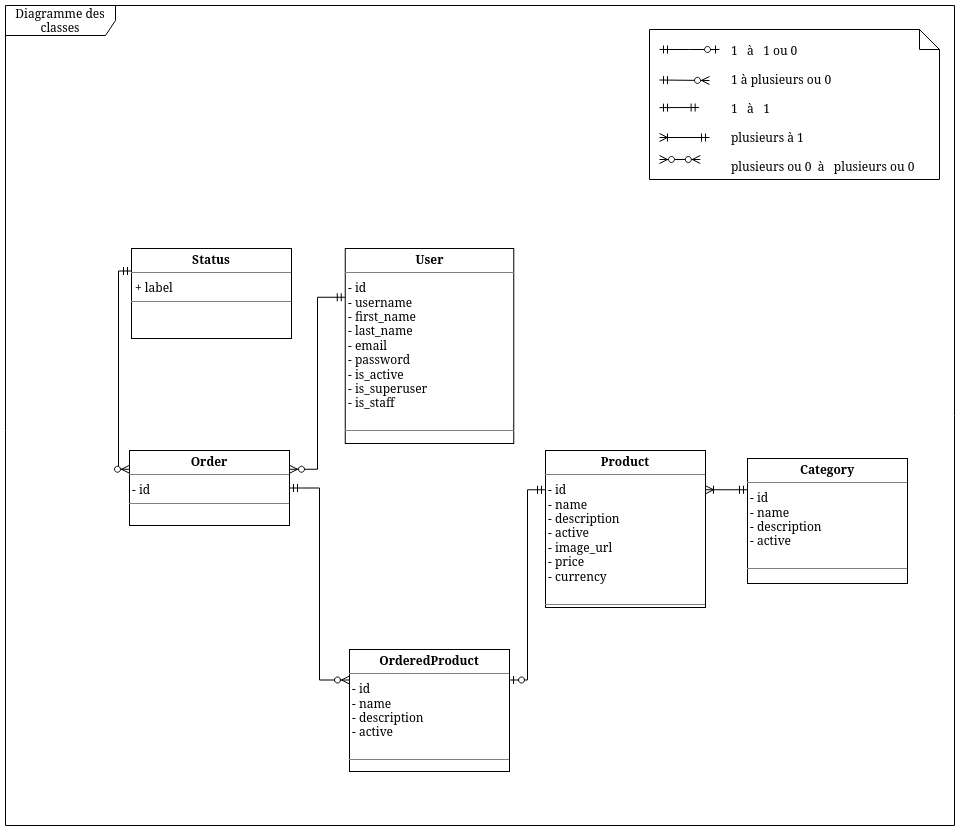

The diagram above was exported from draw.io. Its source (the exported page's mxGraphModel, read from the mxfile embedded in the PNG):
<mxGraphModel dx="2261" dy="1961" grid="0" gridSize="10" guides="1" tooltips="1" connect="1" arrows="1" fold="1" page="1" pageScale="1" pageWidth="827" pageHeight="1169" math="0" shadow="0">
  <root>
    <mxCell id="0" />
    <mxCell id="1" parent="0" />
    <mxCell id="0sYw1hxvZo-_BkhBbvqI-11" value="Diagramme des classes" style="shape=umlFrame;whiteSpace=wrap;html=1;width=110;height=30;fillColor=none;" parent="1" vertex="1">
      <mxGeometry x="-134" y="-84" width="949" height="820" as="geometry" />
    </mxCell>
    <mxCell id="0sYw1hxvZo-_BkhBbvqI-1" value="&lt;p style=&quot;margin:0px;margin-top:4px;text-align:center;&quot;&gt;&lt;b&gt;User&lt;/b&gt;&lt;/p&gt;&lt;hr size=&quot;1&quot;&gt;&lt;div&gt;&amp;nbsp;- id&lt;br&gt;&lt;/div&gt;&lt;div&gt;&amp;nbsp;- username&lt;/div&gt;&lt;div&gt;&amp;nbsp;- first_name&lt;br&gt;&lt;/div&gt;&lt;div&gt;&amp;nbsp;- last_name&lt;/div&gt;&lt;div&gt;&amp;nbsp;- email&lt;br&gt;&lt;/div&gt;&lt;div&gt;&amp;nbsp;- password&lt;/div&gt;&lt;div&gt;&amp;nbsp;- is_active&lt;/div&gt;&lt;div&gt;&amp;nbsp;- is_superuser&lt;/div&gt;&lt;div&gt;&amp;nbsp;- is_staff&lt;br&gt;&lt;/div&gt;&lt;p style=&quot;margin:0px;margin-left:4px;&quot;&gt;&lt;br&gt;&lt;/p&gt;&lt;hr size=&quot;1&quot;&gt;" style="verticalAlign=top;align=left;overflow=fill;fontSize=12;fontFamily=Helvetica;html=1;" parent="1" vertex="1">
      <mxGeometry x="205.75" y="159" width="168.5" height="195" as="geometry" />
    </mxCell>
    <mxCell id="0sYw1hxvZo-_BkhBbvqI-2" value="&lt;p style=&quot;margin:0px;margin-top:4px;text-align:center;&quot;&gt;&lt;b&gt;Status&lt;/b&gt;&lt;/p&gt;&lt;hr size=&quot;1&quot;&gt;&lt;p style=&quot;margin:0px;margin-left:4px;&quot;&gt;+ label&lt;br&gt;&lt;/p&gt;&lt;hr size=&quot;1&quot;&gt;&lt;p style=&quot;margin:0px;margin-left:4px;&quot;&gt;&lt;br&gt;&lt;/p&gt;" style="verticalAlign=top;align=left;overflow=fill;fontSize=12;fontFamily=Helvetica;html=1;" parent="1" vertex="1">
      <mxGeometry x="-8" y="159" width="160" height="90" as="geometry" />
    </mxCell>
    <mxCell id="6WKphDUyLu49XND6w_Aa-1" value="" style="shape=note;size=20;whiteSpace=wrap;html=1;fillColor=none;" parent="1" vertex="1">
      <mxGeometry x="510" y="-60" width="290" height="150" as="geometry" />
    </mxCell>
    <mxCell id="6WKphDUyLu49XND6w_Aa-2" value="" style="edgeStyle=entityRelationEdgeStyle;fontSize=12;html=1;endArrow=ERzeroToOne;startArrow=ERmandOne;rounded=0;exitX=1;exitY=0.25;exitDx=0;exitDy=0;entryX=0;entryY=0.25;entryDx=0;entryDy=0;" parent="1" edge="1">
      <mxGeometry width="100" height="100" relative="1" as="geometry">
        <mxPoint x="520" y="-40" as="sourcePoint" />
        <mxPoint x="580" y="-40" as="targetPoint" />
      </mxGeometry>
    </mxCell>
    <mxCell id="6WKphDUyLu49XND6w_Aa-3" value="" style="fontSize=12;html=1;endArrow=ERzeroToMany;startArrow=ERmandOne;rounded=0;exitX=0.75;exitY=1;exitDx=0;exitDy=0;" parent="1" edge="1">
      <mxGeometry width="100" height="100" relative="1" as="geometry">
        <mxPoint x="520" y="-9.5" as="sourcePoint" />
        <mxPoint x="570" y="-9" as="targetPoint" />
      </mxGeometry>
    </mxCell>
    <mxCell id="6WKphDUyLu49XND6w_Aa-4" value="" style="fontSize=12;html=1;endArrow=ERmandOne;startArrow=ERmandOne;rounded=0;entryX=0.86;entryY=0.44;entryDx=0;entryDy=0;entryPerimeter=0;" parent="1" edge="1">
      <mxGeometry width="100" height="100" relative="1" as="geometry">
        <mxPoint x="520" y="18.139999999999986" as="sourcePoint" />
        <mxPoint x="559.6399999999999" y="18.000000000000114" as="targetPoint" />
      </mxGeometry>
    </mxCell>
    <mxCell id="6WKphDUyLu49XND6w_Aa-5" value="" style="fontSize=12;html=1;endArrow=ERzeroToMany;endFill=1;startArrow=ERzeroToMany;rounded=0;elbow=vertical;exitX=0.86;exitY=0.565;exitDx=0;exitDy=0;exitPerimeter=0;entryX=0.898;entryY=0.565;entryDx=0;entryDy=0;entryPerimeter=0;" parent="1" edge="1">
      <mxGeometry width="100" height="100" relative="1" as="geometry">
        <mxPoint x="519.9999999999999" y="69.99624999999989" as="sourcePoint" />
        <mxPoint x="560.8120000000002" y="69.99624999999989" as="targetPoint" />
      </mxGeometry>
    </mxCell>
    <mxCell id="6WKphDUyLu49XND6w_Aa-6" value="" style="fontSize=12;html=1;endArrow=ERoneToMany;startArrow=ERmandOne;rounded=0;entryX=1;entryY=0.25;entryDx=0;entryDy=0;" parent="1" edge="1">
      <mxGeometry width="100" height="100" relative="1" as="geometry">
        <mxPoint x="570" y="48" as="sourcePoint" />
        <mxPoint x="520" y="48" as="targetPoint" />
      </mxGeometry>
    </mxCell>
    <mxCell id="6WKphDUyLu49XND6w_Aa-7" value="&lt;p style=&quot;line-height: 120%;&quot;&gt;&lt;/p&gt;&lt;div&gt;1&amp;nbsp;&amp;nbsp; à&amp;nbsp;&amp;nbsp; 1 ou 0&lt;/div&gt;&lt;div&gt;&lt;br&gt;&lt;/div&gt;&lt;div&gt;1 à plusieurs ou 0&lt;/div&gt;&lt;div&gt;&lt;br&gt;&lt;/div&gt;&lt;div&gt;1&amp;nbsp;&amp;nbsp; à&amp;nbsp;&amp;nbsp; 1&lt;/div&gt;&lt;div&gt;&lt;br&gt;&lt;/div&gt;&lt;div&gt;plusieurs à 1&lt;/div&gt;&lt;div&gt;&lt;br&gt;&lt;/div&gt;&lt;div&gt;plusieurs ou 0&amp;nbsp; à&amp;nbsp;&amp;nbsp; plusieurs ou 0&lt;br&gt;&lt;/div&gt;&lt;p&gt;&lt;/p&gt;" style="text;strokeColor=none;align=left;fillColor=none;html=1;verticalAlign=middle;whiteSpace=wrap;rounded=0;" parent="1" vertex="1">
      <mxGeometry x="590" y="-46" width="190" height="130" as="geometry" />
    </mxCell>
    <mxCell id="Lh5ZZufUAGQ5W3lYTuaH-1" value="&lt;p style=&quot;margin:0px;margin-top:4px;text-align:center;&quot;&gt;&lt;b&gt;Category&lt;/b&gt;&lt;/p&gt;&lt;hr size=&quot;1&quot;&gt;&lt;div&gt;&amp;nbsp;- id&lt;br&gt;&lt;/div&gt;&lt;div&gt;&amp;nbsp;- name&lt;/div&gt;&lt;div&gt;&amp;nbsp;- description&lt;/div&gt;&lt;div&gt;&amp;nbsp;- active&lt;br&gt;&lt;/div&gt;&lt;p style=&quot;margin:0px;margin-left:4px;&quot;&gt;&lt;br&gt;&lt;/p&gt;&lt;hr size=&quot;1&quot;&gt;" style="verticalAlign=top;align=left;overflow=fill;fontSize=12;fontFamily=Helvetica;html=1;" vertex="1" parent="1">
      <mxGeometry x="608" y="369" width="160" height="125" as="geometry" />
    </mxCell>
    <mxCell id="Lh5ZZufUAGQ5W3lYTuaH-2" value="&lt;p style=&quot;margin:0px;margin-top:4px;text-align:center;&quot;&gt;&lt;b&gt;Product&lt;/b&gt;&lt;br&gt;&lt;/p&gt;&lt;hr size=&quot;1&quot;&gt;&lt;div&gt;&amp;nbsp;- id&lt;br&gt;&lt;/div&gt;&lt;div&gt;&amp;nbsp;- name&lt;/div&gt;&lt;div&gt;&amp;nbsp;- description&lt;/div&gt;&lt;div&gt;&amp;nbsp;- active&lt;/div&gt;&lt;div&gt;&amp;nbsp;- image_url&lt;br&gt;&lt;/div&gt;&lt;div&gt;&amp;nbsp;- price&lt;/div&gt;&lt;div&gt;&amp;nbsp;- currency&lt;br&gt;&lt;/div&gt;&lt;p style=&quot;margin:0px;margin-left:4px;&quot;&gt;&lt;br&gt;&lt;/p&gt;&lt;hr size=&quot;1&quot;&gt;" style="verticalAlign=top;align=left;overflow=fill;fontSize=12;fontFamily=Helvetica;html=1;" vertex="1" parent="1">
      <mxGeometry x="406" y="361" width="160" height="157" as="geometry" />
    </mxCell>
    <mxCell id="Lh5ZZufUAGQ5W3lYTuaH-3" value="&lt;p style=&quot;margin:0px;margin-top:4px;text-align:center;&quot;&gt;&lt;b&gt;Order&lt;/b&gt;&lt;br&gt;&lt;/p&gt;&lt;hr size=&quot;1&quot;&gt;&lt;div&gt;&amp;nbsp;- id&lt;br&gt;&lt;/div&gt;&lt;div&gt; &lt;/div&gt;&lt;hr size=&quot;1&quot;&gt;" style="verticalAlign=top;align=left;overflow=fill;fontSize=12;fontFamily=Helvetica;html=1;" vertex="1" parent="1">
      <mxGeometry x="-10" y="361" width="160" height="75" as="geometry" />
    </mxCell>
    <mxCell id="Lh5ZZufUAGQ5W3lYTuaH-4" value="&lt;p style=&quot;margin:0px;margin-top:4px;text-align:center;&quot;&gt;&lt;b&gt;OrderedProduct&lt;/b&gt;&lt;br&gt;&lt;/p&gt;&lt;hr size=&quot;1&quot;&gt;&lt;div&gt;&amp;nbsp;- id&lt;br&gt;&lt;/div&gt;&lt;div&gt;&amp;nbsp;- name&lt;/div&gt;&lt;div&gt;&amp;nbsp;- description&lt;/div&gt;&lt;div&gt;&amp;nbsp;- active&lt;br&gt;&lt;/div&gt;&lt;p style=&quot;margin:0px;margin-left:4px;&quot;&gt;&lt;br&gt;&lt;/p&gt;&lt;hr size=&quot;1&quot;&gt;" style="verticalAlign=top;align=left;overflow=fill;fontSize=12;fontFamily=Helvetica;html=1;" vertex="1" parent="1">
      <mxGeometry x="210" y="560" width="160" height="122" as="geometry" />
    </mxCell>
    <mxCell id="Lh5ZZufUAGQ5W3lYTuaH-6" value="" style="edgeStyle=elbowEdgeStyle;fontSize=12;html=1;endArrow=ERzeroToOne;startArrow=ERmandOne;rounded=0;exitX=0;exitY=0.25;exitDx=0;exitDy=0;entryX=1;entryY=0.25;entryDx=0;entryDy=0;" edge="1" parent="1" source="Lh5ZZufUAGQ5W3lYTuaH-2" target="Lh5ZZufUAGQ5W3lYTuaH-4">
      <mxGeometry width="100" height="100" relative="1" as="geometry">
        <mxPoint x="449" y="605" as="sourcePoint" />
        <mxPoint x="554" y="705" as="targetPoint" />
      </mxGeometry>
    </mxCell>
    <mxCell id="Lh5ZZufUAGQ5W3lYTuaH-7" value="" style="fontSize=12;html=1;endArrow=ERzeroToMany;startArrow=ERmandOne;rounded=0;exitX=1;exitY=0.5;exitDx=0;exitDy=0;entryX=0;entryY=0.25;entryDx=0;entryDy=0;edgeStyle=orthogonalEdgeStyle;" edge="1" parent="1" source="Lh5ZZufUAGQ5W3lYTuaH-3" target="Lh5ZZufUAGQ5W3lYTuaH-4">
      <mxGeometry width="100" height="100" relative="1" as="geometry">
        <mxPoint x="124" y="478" as="sourcePoint" />
        <mxPoint x="174" y="478.5" as="targetPoint" />
      </mxGeometry>
    </mxCell>
    <mxCell id="Lh5ZZufUAGQ5W3lYTuaH-8" value="" style="fontSize=12;html=1;endArrow=ERoneToMany;startArrow=ERmandOne;rounded=0;entryX=1;entryY=0.25;entryDx=0;entryDy=0;exitX=0;exitY=0.25;exitDx=0;exitDy=0;edgeStyle=orthogonalEdgeStyle;" edge="1" parent="1" source="Lh5ZZufUAGQ5W3lYTuaH-1" target="Lh5ZZufUAGQ5W3lYTuaH-2">
      <mxGeometry width="100" height="100" relative="1" as="geometry">
        <mxPoint x="592" y="463" as="sourcePoint" />
        <mxPoint x="542" y="463" as="targetPoint" />
      </mxGeometry>
    </mxCell>
    <mxCell id="Lh5ZZufUAGQ5W3lYTuaH-9" value="" style="fontSize=12;html=1;endArrow=ERzeroToMany;startArrow=ERmandOne;rounded=0;exitX=0;exitY=0.25;exitDx=0;exitDy=0;entryX=0;entryY=0.25;entryDx=0;entryDy=0;edgeStyle=elbowEdgeStyle;" edge="1" parent="1" source="0sYw1hxvZo-_BkhBbvqI-2" target="Lh5ZZufUAGQ5W3lYTuaH-3">
      <mxGeometry width="100" height="100" relative="1" as="geometry">
        <mxPoint x="-121" y="242" as="sourcePoint" />
        <mxPoint x="-71" y="242.5" as="targetPoint" />
        <Array as="points">
          <mxPoint x="-21" y="280" />
        </Array>
      </mxGeometry>
    </mxCell>
    <mxCell id="Lh5ZZufUAGQ5W3lYTuaH-10" value="" style="fontSize=12;html=1;endArrow=ERzeroToMany;startArrow=ERmandOne;rounded=0;exitX=0;exitY=0.25;exitDx=0;exitDy=0;entryX=1;entryY=0.25;entryDx=0;entryDy=0;edgeStyle=elbowEdgeStyle;" edge="1" parent="1" source="0sYw1hxvZo-_BkhBbvqI-1" target="Lh5ZZufUAGQ5W3lYTuaH-3">
      <mxGeometry width="100" height="100" relative="1" as="geometry">
        <mxPoint x="489" y="253" as="sourcePoint" />
        <mxPoint x="539" y="253.5" as="targetPoint" />
      </mxGeometry>
    </mxCell>
  </root>
</mxGraphModel>